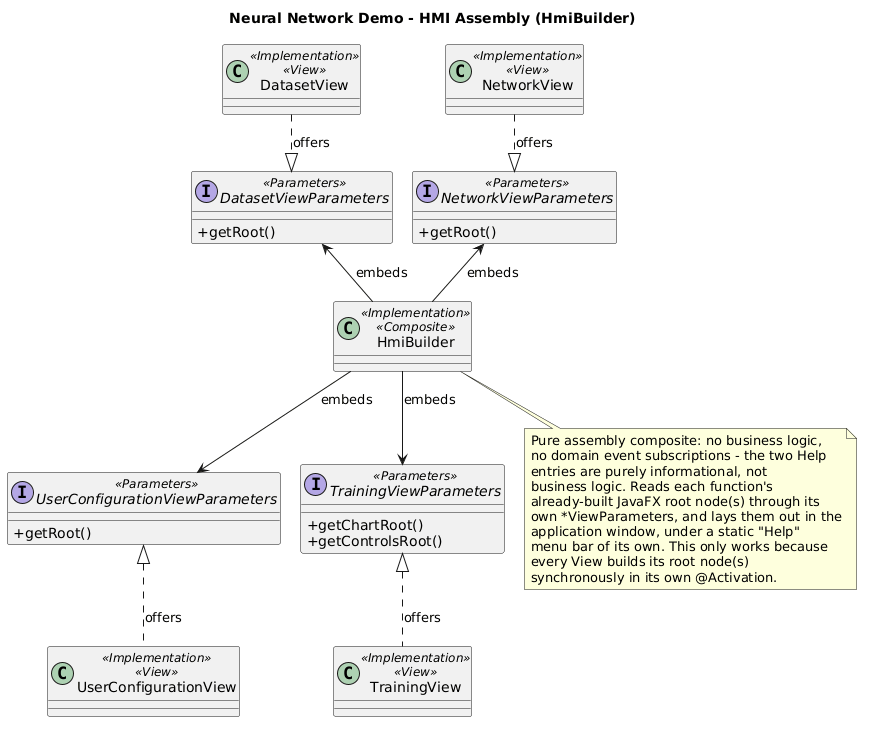

The diagram above was rendered by PlantUML. Its source (embedded in the PNG):
@startuml
title Neural Network Demo - HMI Assembly (HmiBuilder)

skinparam classAttributeIconSize 0
skinparam nodesep 20
skinparam ranksep 40
top to bottom direction

class DatasetView <<Implementation>> <<View>>
class NetworkView <<Implementation>> <<View>>
class TrainingView <<Implementation>> <<View>>
class UserConfigurationView <<Implementation>> <<View>>

interface DatasetViewParameters <<Parameters>> {
	+getRoot()
}
interface NetworkViewParameters <<Parameters>> {
	+getRoot()
}
interface TrainingViewParameters <<Parameters>> {
	+getChartRoot()
	+getControlsRoot()
}
interface UserConfigurationViewParameters <<Parameters>> {
	+getRoot()
}

class HmiBuilder <<Implementation>> <<Composite>>

DatasetView ..|> DatasetViewParameters : offers
NetworkView ..|> NetworkViewParameters : offers
TrainingView .u.|> TrainingViewParameters : offers
UserConfigurationView .u.|> UserConfigurationViewParameters : offers

HmiBuilder -u-> DatasetViewParameters : embeds
HmiBuilder -u-> NetworkViewParameters : embeds
HmiBuilder --> TrainingViewParameters : embeds
HmiBuilder --> UserConfigurationViewParameters : embeds

note bottom of HmiBuilder
  Pure assembly composite: no business logic,
  no domain event subscriptions - the two Help
  entries are purely informational, not
  business logic. Reads each function's
  already-built JavaFX root node(s) through its
  own *ViewParameters, and lays them out in the
  application window, under a static "Help"
  menu bar of its own. This only works because
  every View builds its root node(s)
  synchronously in its own @Activation.
end note

@enduml